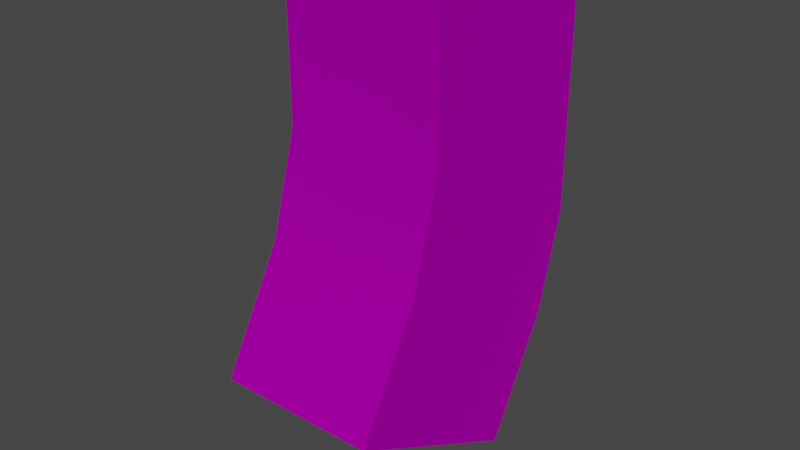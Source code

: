 # Source: TE_Grimbrand_Magazine.blend  (saved by Blender 2.80.75; exported with 4.5.12 LTS)
import bpy
from mathutils import Matrix  # noqa: F401  (used for matrix-valued properties, if any)

bpy.ops.wm.read_factory_settings(use_empty=True)
scene = bpy.context.scene
scene.name = 'Scene'

# ---- collections
col_collection = bpy.data.collections.new('Collection'); scene.collection.children.link(col_collection)

# ---- images (referenced by path relative to the original .blend; pixels are not part of the script)
import os
ASSET_DIR = os.environ.get("B2B_ASSET_DIR", "")  # directory of the original .blend (textures are referenced by path, not embedded)
HERE = os.path.dirname(os.path.abspath(__file__))  # packed textures are extracted next to this script under _unpacked/

def load_image(name, relpath, width, height, colorspace="sRGB"):
    """Load a texture the original file referenced (path relative to the .blend, or extracted next to this script)."""
    p = next((c for c in (os.path.join(HERE, relpath), os.path.join(ASSET_DIR, relpath)) if relpath and os.path.exists(c)), "")
    if p:
        img = bpy.data.images.load(p, check_existing=True)
        img.name = name
    else:  # same state as the original file: an image datablock whose file is absent (Cycles renders it pink)
        img = bpy.data.images.new(name, width, height)
        img.source = "FILE"
        img.filepath = "//" + (relpath or name)
    img.colorspace_settings.name = colorspace
    return img
img_map__4_003 = load_image('Map #4.003', 'grimbrand.png', 1024, 1024, 'sRGB')
img_map__6_003 = load_image('Map #6.003', 'emalbod.jpg', 1024, 1024, 'sRGB')
img_map__5_003 = load_image('Map #5.003', 'muzzle1.png', 1024, 1024, 'sRGB')
img_map__7_003 = load_image('Map #7.003', 'ARCHTRON.JPG', 1024, 1024, 'sRGB')
img_map__8_003 = load_image('Map #8.003', 'EMALBOD.JPG', 1024, 1024, 'sRGB')

# ---- materials (node trees are filled in below, after node groups)
mat_grimbrand_003 = bpy.data.materials.new('grimbrand.003')
mat_grimbrand_003.use_transparent_shadow = False
mat_grimbrand_003.diffuse_color = (0.588, 0.588, 0.588, 1.0)
mat_grimbrand_003.roughness = 0.8586
mat_grimbrand_003.specular_intensity = 0.0
mat_grimbrand_003.metallic = 1.0
mat_material__48_003 = bpy.data.materials.new('Material #48.003')
mat_material__48_003.use_transparent_shadow = False
mat_material__48_003.diffuse_color = (0.588, 0.588, 0.588, 1.0)
mat_material__48_003.roughness = 0.8586
mat_material__48_003.specular_intensity = 0.0
mat_material__48_003.metallic = 1.0
mat_material__49_003 = bpy.data.materials.new('Material #49.003')
mat_material__49_003.use_transparent_shadow = False
mat_material__49_003.diffuse_color = (0.588, 0.588, 0.588, 1.0)
mat_material__49_003.roughness = 0.8586
mat_material__49_003.specular_intensity = 0.0
mat_material__49_003.metallic = 1.0
mat_material__2_003 = bpy.data.materials.new('Material #2.003')
mat_material__2_003.use_transparent_shadow = False
mat_material__2_003.diffuse_color = (0.5843, 0.5843, 0.5843, 1.0)
mat_material__2_003.roughness = 0.8586
mat_material__2_003.specular_intensity = 0.0
mat_material__2_003.metallic = 1.0
mat_material__6_003 = bpy.data.materials.new('Material #6.003')
mat_material__6_003.use_transparent_shadow = False
mat_material__6_003.diffuse_color = (0.5882, 0.5882, 0.5882, 1.0)
mat_material__6_003.roughness = 0.8586
mat_material__6_003.specular_intensity = 0.0
mat_material__6_003.metallic = 1.0

# ---- material node trees
mat_grimbrand_003.use_nodes = True; mat_grimbrand_003.node_tree.nodes.clear()
_N = mat_grimbrand_003.node_tree.nodes; _L = mat_grimbrand_003.node_tree.links
n0 = _N.new('ShaderNodeOutputMaterial'); n0.name = 'Material Output'; n0.location = (300, 300)
n1 = _N.new('ShaderNodeBsdfPrincipled'); n1.name = 'Principled BSDF'; n1.location = (10, 300)
n1.distribution = 'GGX'
n1.subsurface_method = 'BURLEY'
n1.inputs[1].default_value = 1.0
n1.inputs[2].default_value = 0.8586
n1.inputs[3].default_value = 1.45
n1.inputs[13].default_value = 0.0
n1.inputs[27].default_value = (0.0, 0.0, 0.0, 1.0)
n1.inputs[28].default_value = 1.0
n2 = _N.new('ShaderNodeNormalMap'); n2.name = 'Normal Map'; n2.location = (-300, -300)
n2.label = 'Normal/Map'
n2.inputs[0].default_value = 0.14
n3 = _N.new('ShaderNodeTexImage'); n3.name = 'Image Texture'; n3.location = (-300, 600)
n3.image = img_map__4_003
_L.new(n1.outputs[0], n0.inputs[0])
_L.new(n2.outputs[0], n1.inputs[5])
_L.new(n3.outputs[0], n1.inputs[0])
n0.is_active_output = True
mat_material__48_003.use_nodes = True; mat_material__48_003.node_tree.nodes.clear()
_N = mat_material__48_003.node_tree.nodes; _L = mat_material__48_003.node_tree.links
n0 = _N.new('ShaderNodeOutputMaterial'); n0.name = 'Material Output'; n0.location = (300, 300)
n1 = _N.new('ShaderNodeBsdfPrincipled'); n1.name = 'Principled BSDF'; n1.location = (10, 300)
n1.distribution = 'GGX'
n1.subsurface_method = 'BURLEY'
n1.inputs[1].default_value = 1.0
n1.inputs[2].default_value = 0.8586
n1.inputs[3].default_value = 1.45
n1.inputs[13].default_value = 0.0
n1.inputs[27].default_value = (0.0, 0.0, 0.0, 1.0)
n1.inputs[28].default_value = 1.0
n2 = _N.new('ShaderNodeNormalMap'); n2.name = 'Normal Map'; n2.location = (-300, -300)
n2.label = 'Normal/Map'
n2.inputs[0].default_value = 0.14
n3 = _N.new('ShaderNodeTexImage'); n3.name = 'Image Texture'; n3.location = (-300, 600)
n3.image = img_map__6_003
_L.new(n1.outputs[0], n0.inputs[0])
_L.new(n2.outputs[0], n1.inputs[5])
_L.new(n3.outputs[0], n1.inputs[0])
n0.is_active_output = True
mat_material__49_003.use_nodes = True; mat_material__49_003.node_tree.nodes.clear()
_N = mat_material__49_003.node_tree.nodes; _L = mat_material__49_003.node_tree.links
n0 = _N.new('ShaderNodeOutputMaterial'); n0.name = 'Material Output'; n0.location = (300, 300)
n1 = _N.new('ShaderNodeBsdfPrincipled'); n1.name = 'Principled BSDF'; n1.location = (10, 300)
n1.distribution = 'GGX'
n1.subsurface_method = 'BURLEY'
n1.inputs[1].default_value = 1.0
n1.inputs[2].default_value = 0.8586
n1.inputs[3].default_value = 1.45
n1.inputs[13].default_value = 0.0
n1.inputs[27].default_value = (0.0, 0.0, 0.0, 1.0)
n1.inputs[28].default_value = 1.0
n2 = _N.new('ShaderNodeNormalMap'); n2.name = 'Normal Map'; n2.location = (-300, -300)
n2.label = 'Normal/Map'
n2.inputs[0].default_value = 0.14
n3 = _N.new('ShaderNodeTexImage'); n3.name = 'Image Texture'; n3.location = (-300, 600)
n3.image = img_map__5_003
_L.new(n1.outputs[0], n0.inputs[0])
_L.new(n2.outputs[0], n1.inputs[5])
_L.new(n3.outputs[0], n1.inputs[0])
n0.is_active_output = True
mat_material__2_003.use_nodes = True; mat_material__2_003.node_tree.nodes.clear()
_N = mat_material__2_003.node_tree.nodes; _L = mat_material__2_003.node_tree.links
n0 = _N.new('ShaderNodeOutputMaterial'); n0.name = 'Material Output'; n0.location = (300, 300)
n1 = _N.new('ShaderNodeBsdfPrincipled'); n1.name = 'Principled BSDF'; n1.location = (10, 300)
n1.distribution = 'GGX'
n1.subsurface_method = 'BURLEY'
n1.inputs[1].default_value = 1.0
n1.inputs[2].default_value = 0.8586
n1.inputs[3].default_value = 1.45
n1.inputs[13].default_value = 0.0
n1.inputs[27].default_value = (0.0, 0.0, 0.0, 1.0)
n1.inputs[28].default_value = 1.0
n2 = _N.new('ShaderNodeNormalMap'); n2.name = 'Normal Map'; n2.location = (-300, -300)
n2.label = 'Normal/Map'
n2.inputs[0].default_value = 0.14
n3 = _N.new('ShaderNodeTexImage'); n3.name = 'Image Texture'; n3.location = (-300, 600)
n3.image = img_map__7_003
_L.new(n1.outputs[0], n0.inputs[0])
_L.new(n2.outputs[0], n1.inputs[5])
_L.new(n3.outputs[0], n1.inputs[0])
n0.is_active_output = True
mat_material__6_003.use_nodes = True; mat_material__6_003.node_tree.nodes.clear()
_N = mat_material__6_003.node_tree.nodes; _L = mat_material__6_003.node_tree.links
n0 = _N.new('ShaderNodeOutputMaterial'); n0.name = 'Material Output'; n0.location = (300, 300)
n1 = _N.new('ShaderNodeBsdfPrincipled'); n1.name = 'Principled BSDF'; n1.location = (10, 300)
n1.distribution = 'GGX'
n1.subsurface_method = 'BURLEY'
n1.inputs[1].default_value = 1.0
n1.inputs[2].default_value = 0.8586
n1.inputs[3].default_value = 1.45
n1.inputs[13].default_value = 0.0
n1.inputs[27].default_value = (0.0, 0.0, 0.0, 1.0)
n1.inputs[28].default_value = 1.0
n2 = _N.new('ShaderNodeNormalMap'); n2.name = 'Normal Map'; n2.location = (-300, -300)
n2.label = 'Normal/Map'
n2.inputs[0].default_value = 0.14
n3 = _N.new('ShaderNodeTexImage'); n3.name = 'Image Texture'; n3.location = (-300, 600)
n3.image = img_map__8_003
_L.new(n1.outputs[0], n0.inputs[0])
_L.new(n2.outputs[0], n1.inputs[5])
_L.new(n3.outputs[0], n1.inputs[0])
n0.is_active_output = True

# ---- world
world_world = bpy.data.worlds.new('World'); scene.world = world_world
world_world.use_nodes = True; world_world.node_tree.nodes.clear()
_N = world_world.node_tree.nodes; _L = world_world.node_tree.links
n0 = _N.new('ShaderNodeOutputWorld'); n0.name = 'World Output'; n0.location = (300, 300)
n1 = _N.new('ShaderNodeBackground'); n1.name = 'Background'; n1.location = (10, 300)
n1.inputs[0].default_value = (0.05088, 0.05088, 0.05088, 1.0)
_L.new(n1.outputs[0], n0.inputs[0])
n0.is_active_output = True
world_world.color = (0.05088, 0.05088, 0.05088)
world_world.use_sun_shadow = False
world_world.sun_shadow_jitter_overblur = 0.0

# ---- meshes
me_mesh_015 = bpy.data.meshes.new('Mesh.015')
me_mesh_015.from_pydata([(0.06225, -0.03893, 0.05859), (-0.06776, 0.08119, -0.01479), (0.04402, 0.09626, -0.01519), (-0.04954, -0.054, 0.05898), (-0.04706, -0.07365, -0.01217), (-0.05945, 0.01687, -0.1679), (-0.04122, -0.1183, -0.09413), (-0.06529, 0.06154, -0.08595), (0.05234, 0.03194, -0.1683), (0.07057, -0.1032, -0.09453), (0.06472, -0.05858, -0.01257), (0.0465, 0.07661, -0.08635), (0.06254, -0.03946, 0.1582), (0.0442, 0.09567, 0.1585), (-0.06758, 0.0806, 0.1589), (-0.04925, -0.05453, 0.1586)], [], [(8, 9, 6), (6, 5, 8), (7, 4, 3), (3, 1, 7), (1, 2, 11), (11, 7, 1), (2, 0, 10), (10, 11, 2), (0, 3, 4), (4, 10, 0), (4, 7, 5), (5, 6, 4), (7, 11, 8), (8, 5, 7), (11, 10, 9), (9, 8, 11), (10, 4, 6), (6, 9, 10), (3, 14, 1), (13, 15, 12), (1, 13, 2), (3, 12, 15), (0, 13, 12), (3, 15, 14), (0, 2, 13), (3, 0, 12), (1, 14, 13), (13, 14, 15)])
me_mesh_015.polygons.foreach_set('use_smooth', [1, 1, 0, 0, 1, 1, 0, 0, 1, 1, 0, 0, 1, 1, 0, 0, 1, 1, 0, 0, 1, 1, 0, 0, 0, 1, 1, 0])
_k = set([(5, 8), (6, 9), (6, 10), (7, 8)])
me_mesh_015.attributes.new('sharp_edge', 'BOOLEAN', 'EDGE').data.foreach_set('value', [ (min(e.vertices), max(e.vertices)) in _k for e in me_mesh_015.edges])
_uv = me_mesh_015.uv_layers.new(name='UVChannel_1')
_uv.uv.foreach_set('vector', [0.6181, 1.09, 0.5613, 1.09, 0.5613, 1.146, 0.5613, 1.146, 0.6181, 1.146, 0.6181, 1.09, 0.5142, 0.103, 0.6326, 0.1691, 0.6144, 0.2311, 0.6144, 0.2311, 0.496, 0.165, 0.5142, 0.103, 0.6227, 0.09372, 0.6226, 0.1376, 0.5988, 0.1375, 0.5988, 0.1375, 0.599, 0.09365, 0.6227, 0.09372, 0.4974, 0.1679, 0.6181, 0.2333, 0.6356, 0.1704, 0.6356, 0.1704, 0.515, 0.105, 0.4974, 0.1679, 0.6215, 0.09347, 0.6217, 0.1401, 0.5964, 0.1402, 0.5964, 0.1402, 0.5963, 0.09354, 0.6215, 0.09347, 0.6326, 0.1691, 0.5142, 0.103, 0.5545, 0.0318, 0.5545, 0.0318, 0.673, 0.09796, 0.6326, 0.1691, 0.599, 0.09365, 0.5988, 0.1375, 0.5715, 0.1374, 0.5715, 0.1374, 0.5716, 0.09359, 0.599, 0.09365, 0.515, 0.105, 0.6356, 0.1704, 0.6755, 0.09789, 0.6755, 0.09789, 0.5549, 0.03253, 0.515, 0.105, 0.5963, 0.09354, 0.5964, 0.1402, 0.5673, 0.1403, 0.5673, 0.1403, 0.5671, 0.09362, 0.5963, 0.09354, 0.6144, 0.2311, 0.5008, 0.1597, 0.496, 0.165, 0.58, 0.18, 0.6021, 0.2067, 0.58, 0.2068, 0.6227, 0.09372, 0.6226, 0.1376, 0.6226, 0.1376, 0.6217, 0.1401, 0.6215, 0.09347, 0.6217, 0.1401, 0.6181, 0.2333, 0.4974, 0.1693, 0.6175, 0.2326, 0.6144, 0.2311, 0.6147, 0.228, 0.5008, 0.1597, 0.6181, 0.2333, 0.4974, 0.1679, 0.4974, 0.1693, 0.6217, 0.1401, 0.6215, 0.09347, 0.6215, 0.09347, 0.6227, 0.09372, 0.6227, 0.09372, 0.6226, 0.1376, 0.58, 0.18, 0.6021, 0.18, 0.6021, 0.2067])
me_mesh_015.materials.append(mat_grimbrand_003)
me_mesh_015.materials.append(mat_material__48_003)
me_mesh_015.materials.append(mat_material__49_003)
me_mesh_015.materials.append(mat_material__2_003)
me_mesh_015.materials.append(mat_material__6_003)
me_mesh_015.use_remesh_preserve_volume = False
me_mesh_015.use_remesh_preserve_attributes = False
me_mesh_015.use_mirror_vertex_groups = False
me_mesh_015.update()
me_mesh_015.normals_split_custom_set([tuple(v) for v in zip(*[iter([0.0605, -0.4719, -0.8796, 0.0605, -0.4719, -0.8796, 0.0605, -0.4719, -0.8796, 0.0605, -0.4719, -0.8796, 0.0605, -0.4719, -0.8796, 0.0605, -0.4719, -0.8796, -0.9912, -0.1325, 0.002151, -0.9912, -0.1325, 0.002151, -0.9912, -0.1325, 0.002151, -0.9912, -0.1325, 0.002153, -0.9912, -0.1325, 0.002153, -0.9912, -0.1325, 0.002153, -0.1329, 0.9821, -0.1334, -0.1329, 0.9821, -0.1337, -0.125, 0.9175, -0.3775, -0.125, 0.9175, -0.3775, -0.125, 0.9176, -0.3773, -0.1329, 0.9821, -0.1334, 0.9912, 0.1325, -0.002153, 0.9912, 0.1325, -0.002153, 0.9912, 0.1325, -0.002153, 0.9912, 0.1325, -0.002155, 0.9912, 0.1325, -0.002155, 0.9912, 0.1325, -0.002155, 0.1329, -0.9822, 0.1326, 0.1329, -0.9822, 0.1324, 0.1251, -0.9176, 0.3773, 0.1251, -0.9176, 0.3773, 0.125, -0.9175, 0.3775, 0.1329, -0.9822, 0.1326, -0.9912, -0.1327, 0.001658, -0.9912, -0.1327, 0.001658, -0.9912, -0.1327, 0.001658, -0.9912, -0.1327, 0.001659, -0.9912, -0.1327, 0.001659, -0.9912, -0.1327, 0.001659, -0.125, 0.9176, -0.3773, -0.125, 0.9175, -0.3775, -0.1188, 0.8682, -0.4817, -0.1188, 0.8682, -0.4817, -0.1188, 0.8682, -0.4817, -0.125, 0.9176, -0.3774, 0.9912, 0.1327, -0.001658, 0.9912, 0.1327, -0.001658, 0.9912, 0.1327, -0.001658, 0.9912, 0.1327, -0.001657, 0.9912, 0.1327, -0.001657, 0.9912, 0.1327, -0.001657, 0.125, -0.9175, 0.3775, 0.1251, -0.9176, 0.3773, 0.1188, -0.8682, 0.4817, 0.1188, -0.8682, 0.4817, 0.1188, -0.8682, 0.4817, 0.125, -0.9175, 0.3775, -0.9911, -0.1333, 0.0005691, -0.9911, -0.1333, 0.0005691, -0.9911, -0.1333, 0.0005691, 0.003782, -0.001765, 1.0, 0.003782, -0.001765, 1.0, 0.003782, -0.001765, 1.0, -0.1329, 0.9821, -0.1334, -0.1336, 0.991, 0.003528, -0.1329, 0.9821, -0.1337, 0.1329, -0.9822, 0.1324, 0.1336, -0.991, -0.005641, 0.1336, -0.991, -0.005641, 0.9909, 0.1345, -0.002151, 0.9909, 0.1345, -0.002151, 0.9909, 0.1345, -0.002151, -0.9909, -0.1345, 0.002151, -0.9909, -0.1345, 0.002151, -0.9909, -0.1345, 0.002151, 0.9911, 0.1333, -0.0005691, 0.9911, 0.1333, -0.0005691, 0.9911, 0.1333, -0.0005691, 0.1329, -0.9822, 0.1324, 0.1329, -0.9822, 0.1326, 0.1336, -0.991, -0.005641, -0.1329, 0.9821, -0.1334, -0.1336, 0.991, 0.003528, -0.1336, 0.991, 0.003528, 0.003782, -0.001765, 1.0, 0.003782, -0.001765, 1.0, 0.003782, -0.001765, 1.0])] * 3)])

# ---- objects
ob_te_grimbrand_magazine = bpy.data.objects.new('TE_Grimbrand_Magazine', me_mesh_015)

# ---- transforms, parenting, visibility, modifiers, constraints
ob_te_grimbrand_magazine.location = (0.0, 9.313e-10, 0.0)
ob_te_grimbrand_magazine.rotation_euler = (-0.0008888, 0.001462, -0.1315)
ob_te_grimbrand_magazine.color = (0.8, 0.8, 0.8, 1.0)
ob_te_grimbrand_magazine.lineart.crease_threshold = 0.0

# ---- collection membership
col_collection.objects.link(ob_te_grimbrand_magazine)

# ---- scene / render settings (as saved in the file)
scene.frame_start = 1; scene.frame_end = 250; scene.frame_set(1)
scene.render.engine = 'BLENDER_EEVEE_NEXT'
scene.cycles.use_denoising = False
scene.cycles.samples = 128
scene.cycles.sampling_pattern = 'TABULATED_SOBOL'
scene.cycles.use_adaptive_sampling = False
scene.cycles.use_light_tree = False
scene.view_settings.view_transform = 'Filmic'
bpy.context.view_layer.update()

# ---- added for rendering (the .blend has no active camera and no usable light): camera, sun
cam_auto = bpy.data.cameras.new('AutoCamera')
cam_auto.lens = 50.0
cam_auto.sensor_width = 36.0
cam_auto.clip_end = 1000.0
ob_auto_camera = bpy.data.objects.new('AutoCamera', cam_auto)
scene.collection.objects.link(ob_auto_camera)
ob_auto_camera.location = (0.401349, -0.492813, 0.316452)
ob_auto_camera.rotation_euler = (1.09748, -7.21219e-08, 0.694738)
scene.camera = ob_auto_camera
light_auto_sun = bpy.data.lights.new('AutoSun', 'SUN')
light_auto_sun.energy = 3.0
light_auto_sun.angle = 0.0523599
ob_auto_sun = bpy.data.objects.new('AutoSun', light_auto_sun)
scene.collection.objects.link(ob_auto_sun)
ob_auto_sun.rotation_euler = (0.872665, 0.174533, 0.523599)
bpy.context.view_layer.update()
